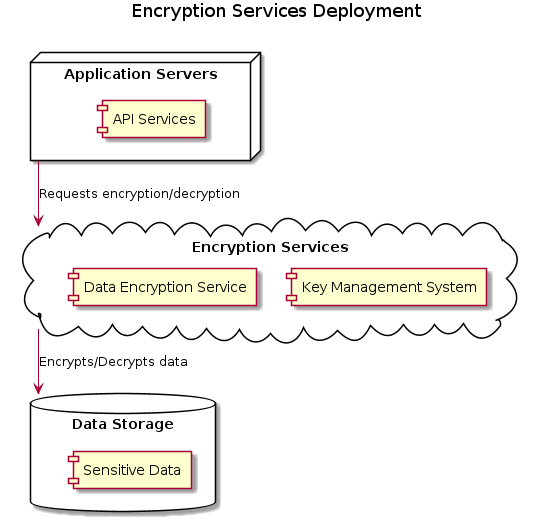

The diagram above was rendered by PlantUML. Its source (embedded in the PNG):
@startuml

title Encryption Services Deployment

cloud "Encryption Services" as Encrypt {
  [Key Management System]
  [Data Encryption Service]
}

node "Application Servers" as AppServers {
  [API Services]
}

database "Data Storage" as Data {
  [Sensitive Data]
}

Encrypt --> Data : Encrypts/Decrypts data
AppServers --> Encrypt : Requests encryption/decryption

@enduml